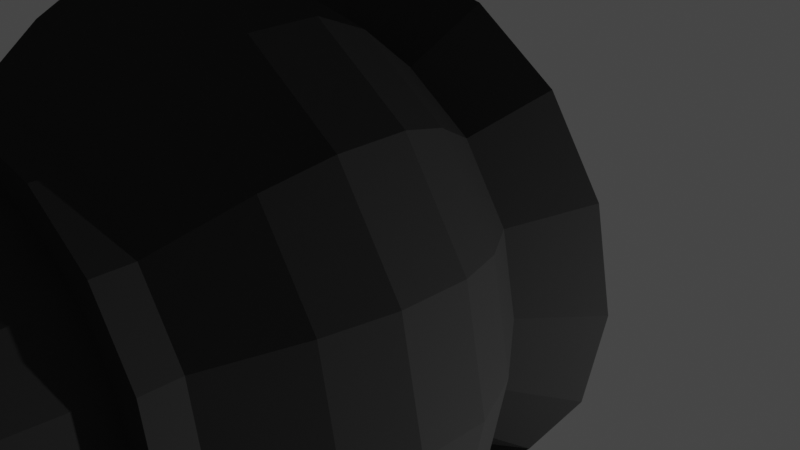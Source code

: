 # Source: pawn.blend  (saved by Blender 2.90.8; exported with 4.5.12 LTS)
import bpy
from mathutils import Matrix  # noqa: F401  (used for matrix-valued properties, if any)

bpy.ops.wm.read_factory_settings(use_empty=True)
scene = bpy.context.scene
scene.name = 'Scene'

# ---- collections
col_collection = bpy.data.collections.new('Collection'); scene.collection.children.link(col_collection)

# ---- materials (node trees are filled in below, after node groups)
mat_material_008 = bpy.data.materials.new('Material.008')
mat_material_008.alpha_threshold = 0.0
mat_material_008.use_transparent_shadow = False
mat_material_008.diffuse_color = (0.04231, 0.04231, 0.04231, 1.0)
mat_material_008.roughness = 0.5
mat_material_008.specular_intensity = 0.0
mat_material_009 = bpy.data.materials.new('Material.009')
mat_material_009.alpha_threshold = 0.0
mat_material_009.use_transparent_shadow = False
mat_material_009.diffuse_color = (0.4575, 0.4575, 0.4575, 1.0)
mat_material_009.roughness = 0.5
mat_material_009.specular_intensity = 0.0

# ---- material node trees

# ---- world
world_world = bpy.data.worlds.new('World'); scene.world = world_world
world_world.use_nodes = True; world_world.node_tree.nodes.clear()
_N = world_world.node_tree.nodes; _L = world_world.node_tree.links
n0 = _N.new('ShaderNodeOutputWorld'); n0.name = 'World Output'; n0.location = (300, 300)
n1 = _N.new('ShaderNodeBackground'); n1.name = 'Background'; n1.location = (10, 300)
n1.inputs[0].default_value = (0.05088, 0.05088, 0.05088, 1.0)
_L.new(n1.outputs[0], n0.inputs[0])
n0.is_active_output = True
world_world.color = (0.05088, 0.05088, 0.05088)
world_world.use_sun_shadow = False
world_world.sun_shadow_jitter_overblur = 0.0

# ---- cameras
cam_camera = bpy.data.cameras.new('Camera')
cam_camera.clip_end = 100.0
cam_camera.ortho_scale = 7.314

# ---- lights
light_light = bpy.data.lights.new('Light', 'POINT')
light_light.transmission_factor = 0.0
light_light.energy = 1000.0
light_light.shadow_soft_size = 0.1
light_light.shadow_maximum_resolution = 0.006
light_light.use_absolute_resolution = True

# ---- meshes
me_sphere_002 = bpy.data.meshes.new('Sphere.002')
me_sphere_002.from_pydata([(3.242e-05, 0.1951, 2.685), (3.242e-05, 0.3827, 2.628), (3.242e-05, 0.5556, 2.536), (3.242e-05, 0.8315, 2.26), (3.242e-05, 0.9239, 2.087), (3.242e-05, 1.0, 1.705), (3.242e-05, 0.9239, 1.322), (3.242e-05, 0.8315, 1.149), (3.242e-05, 0.5556, 0.8731), (3.242e-05, 0.3827, 0.7807), (0.07469, 0.1802, 2.685), (0.1465, 0.3536, 2.628), (0.2126, 0.5133, 2.536), (0.2706, 0.6533, 2.412), (0.3182, 0.7682, 2.26), (0.3536, 0.8536, 2.087), (0.3754, 0.9061, 1.9), (0.3827, 0.9239, 1.705), (0.3754, 0.9061, 1.51), (0.3536, 0.8536, 1.322), (0.3182, 0.7682, 1.149), (0.2706, 0.6533, 0.9975), (0.2126, 0.5133, 0.8731), (0.1465, 0.3536, 0.7807), (0.07469, 0.1802, 0.7238), (0.138, 0.138, 2.685), (0.2706, 0.2706, 2.628), (0.3929, 0.3928, 2.536), (0.5, 0.5, 2.412), (0.588, 0.5879, 2.26), (0.6533, 0.6533, 2.087), (0.6936, 0.6935, 1.9), (0.7071, 0.7071, 1.705), (0.6936, 0.6935, 1.51), (0.6533, 0.6533, 1.322), (0.588, 0.5879, 1.149), (0.5, 0.5, 0.9975), (0.3929, 0.3928, 0.8731), (0.2706, 0.2706, 0.7807), (0.138, 0.138, 0.7238), (0.1803, 0.07466, 2.685), (0.3536, 0.1464, 2.628), (0.5133, 0.2126, 2.536), (0.6533, 0.2706, 2.412), (0.7682, 0.3182, 2.26), (0.8536, 0.3536, 2.087), (0.9062, 0.3753, 1.9), (0.9239, 0.3827, 1.705), (0.9062, 0.3753, 1.51), (0.8536, 0.3536, 1.322), (0.7682, 0.3182, 1.149), (0.6533, 0.2706, 0.9975), (0.5133, 0.2126, 0.8731), (0.3536, 0.1464, 0.7807), (0.1803, 0.07466, 0.7238), (0.1951, 1.907e-06, 2.685), (0.3827, 1.907e-06, 2.628), (0.5556, 1.907e-06, 2.536), (0.7071, 1.907e-06, 2.412), (0.8315, 1.907e-06, 2.26), (0.9239, 1.907e-06, 2.087), (0.9808, 1.907e-06, 1.9), (1.0, 1.907e-06, 1.705), (0.9808, 1.907e-06, 1.51), (0.9239, 1.907e-06, 1.322), (0.8315, 1.907e-06, 1.149), (0.7071, 1.907e-06, 0.9975), (0.5556, 1.907e-06, 0.8731), (0.3827, 1.907e-06, 0.7807), (0.1951, 1.907e-06, 0.7238), (0.1803, -0.07466, 2.685), (0.3536, -0.1464, 2.628), (0.5133, -0.2126, 2.536), (0.6533, -0.2706, 2.412), (0.7682, -0.3182, 2.26), (0.8536, -0.3536, 2.087), (0.9062, -0.3753, 1.9), (0.9239, -0.3827, 1.705), (0.9062, -0.3753, 1.51), (0.8536, -0.3536, 1.322), (0.7682, -0.3182, 1.149), (0.6533, -0.2706, 0.9975), (0.5133, -0.2126, 0.8731), (0.3536, -0.1464, 0.7807), (0.1803, -0.07466, 0.7238), (0.138, -0.1379, 2.685), (0.2706, -0.2706, 2.628), (0.3929, -0.3928, 2.536), (0.5, -0.5, 2.412), (0.588, -0.5879, 2.26), (0.6533, -0.6533, 2.087), (0.6936, -0.6935, 1.9), (0.7071, -0.7071, 1.705), (0.6936, -0.6935, 1.51), (0.6533, -0.6533, 1.322), (0.588, -0.5879, 1.149), (0.5, -0.5, 0.9975), (0.3929, -0.3928, 0.8731), (0.2706, -0.2706, 0.7807), (0.138, -0.1379, 0.7238), (0.07469, -0.1802, 2.685), (0.1465, -0.3536, 2.628), (0.2126, -0.5133, 2.536), (0.2706, -0.6533, 2.412), (0.3182, -0.7682, 2.26), (0.3536, -0.8536, 2.087), (0.3754, -0.9061, 1.9), (0.3827, -0.9239, 1.705), (0.3754, -0.9061, 1.51), (0.3536, -0.8536, 1.322), (0.3182, -0.7682, 1.149), (0.2706, -0.6533, 0.9975), (0.2126, -0.5133, 0.8731), (0.1465, -0.3536, 0.7807), (0.07469, -0.1802, 0.7238), (3.242e-05, -0.1951, 2.685), (3.242e-05, -0.3827, 2.628), (3.242e-05, -0.5556, 2.536), (3.242e-05, -0.7071, 2.412), (3.242e-05, -0.8315, 2.26), (3.242e-05, -0.9239, 2.087), (3.242e-05, -0.9808, 1.9), (3.242e-05, -1.0, 1.705), (3.242e-05, -0.9808, 1.51), (3.242e-05, -0.9239, 1.322), (3.242e-05, -0.8315, 1.149), (3.242e-05, -0.7071, 0.9975), (3.242e-05, -0.5556, 0.8731), (3.242e-05, -0.3827, 0.7807), (3.242e-05, -0.1951, 0.7238), (3.242e-05, 1.907e-06, 2.705), (-0.07463, -0.1802, 2.685), (-0.1464, -0.3536, 2.628), (-0.2126, -0.5133, 2.536), (-0.2706, -0.6533, 2.412), (-0.3182, -0.7682, 2.26), (-0.3535, -0.8536, 2.087), (-0.3753, -0.9061, 1.9), (-0.3827, -0.9239, 1.705), (-0.3753, -0.9061, 1.51), (-0.3535, -0.8536, 1.322), (-0.3182, -0.7682, 1.149), (-0.2706, -0.6533, 0.9975), (-0.2126, -0.5133, 0.8731), (-0.1464, -0.3536, 0.7807), (-0.07463, -0.1802, 0.7238), (3.242e-05, 1.907e-06, 0.7046), (-0.1379, -0.1379, 2.685), (-0.2706, -0.2706, 2.628), (-0.3928, -0.3928, 2.536), (-0.5, -0.5, 2.412), (-0.5879, -0.5879, 2.26), (-0.6532, -0.6533, 2.087), (-0.6935, -0.6935, 1.9), (-0.7071, -0.7071, 1.705), (-0.6935, -0.6935, 1.51), (-0.6532, -0.6533, 1.322), (-0.5879, -0.5879, 1.149), (-0.5, -0.5, 0.9975), (-0.3928, -0.3928, 0.8731), (-0.2706, -0.2706, 0.7807), (-0.1379, -0.1379, 0.7238), (-0.1802, -0.07466, 2.685), (-0.3535, -0.1464, 2.628), (-0.5132, -0.2126, 2.536), (-0.6532, -0.2706, 2.412), (-0.7681, -0.3182, 2.26), (-0.8535, -0.3536, 2.087), (-0.9061, -0.3753, 1.9), (-0.9238, -0.3827, 1.705), (-0.9061, -0.3753, 1.51), (-0.8535, -0.3536, 1.322), (-0.7681, -0.3182, 1.149), (-0.6532, -0.2706, 0.9975), (-0.5132, -0.2126, 0.8731), (-0.3535, -0.1464, 0.7807), (-0.1802, -0.07466, 0.7238), (-0.1951, 1.907e-06, 2.685), (-0.3827, 1.907e-06, 2.628), (-0.5555, 1.907e-06, 2.536), (-0.7071, 1.907e-06, 2.412), (-0.8314, 1.907e-06, 2.26), (-0.9238, 1.907e-06, 2.087), (-0.9808, 1.907e-06, 1.9), (-1.0, 1.907e-06, 1.705), (-0.9808, 1.907e-06, 1.51), (-0.9238, 1.907e-06, 1.322), (-0.8314, 1.907e-06, 1.149), (-0.7071, 1.907e-06, 0.9975), (-0.5555, 1.907e-06, 0.8731), (-0.3827, 1.907e-06, 0.7807), (-0.1951, 1.907e-06, 0.7238), (-0.1802, 0.07466, 2.685), (-0.3535, 0.1464, 2.628), (-0.5132, 0.2126, 2.536), (-0.6532, 0.2706, 2.412), (-0.7681, 0.3182, 2.26), (-0.8535, 0.3536, 2.087), (-0.9061, 0.3753, 1.9), (-0.9238, 0.3827, 1.705), (-0.9061, 0.3753, 1.51), (-0.8535, 0.3536, 1.322), (-0.7681, 0.3182, 1.149), (-0.6532, 0.2706, 0.9975), (-0.5132, 0.2126, 0.8731), (-0.3535, 0.1464, 0.7807), (-0.1802, 0.07466, 0.7238), (-0.1379, 0.138, 2.685), (-0.2706, 0.2706, 2.628), (-0.3928, 0.3928, 2.536), (-0.5, 0.5, 2.412), (-0.5879, 0.5879, 2.26), (-0.6532, 0.6533, 2.087), (-0.6935, 0.6935, 1.9), (-0.7071, 0.7071, 1.705), (-0.6935, 0.6935, 1.51), (-0.6532, 0.6533, 1.322), (-0.5879, 0.5879, 1.149), (-0.5, 0.5, 0.9975), (-0.3928, 0.3928, 0.8731), (-0.2706, 0.2706, 0.7807), (-0.1379, 0.138, 0.7238), (-0.07463, 0.1802, 2.685), (-0.1464, 0.3536, 2.628), (-0.2126, 0.5133, 2.536), (-0.2706, 0.6533, 2.412), (-0.3182, 0.7682, 2.26), (-0.3535, 0.8536, 2.087), (-0.3753, 0.9061, 1.9), (-0.3827, 0.9239, 1.705), (-0.3753, 0.9061, 1.51), (-0.3535, 0.8536, 1.322), (-0.3182, 0.7682, 1.149), (-0.2706, 0.6533, 0.9975), (-0.2126, 0.5133, 0.8731), (-0.1464, 0.3536, 0.7807), (-0.07463, 0.1802, 0.7238), (3.242e-05, 0.7071, 2.412), (3.242e-05, 0.9808, 1.9), (3.242e-05, 0.9808, 1.51), (3.242e-05, 0.7071, 0.9975), (3.242e-05, 0.1951, 0.7238), (3.242e-05, 1.308, -4.197), (-0.5007, 1.209, -4.197), (-0.9252, 0.9252, -4.197), (-1.209, 0.5007, -4.197), (-1.308, 0.0, -4.197), (-1.209, -0.5007, -4.197), (-0.9252, -0.9252, -4.197), (-0.5007, -1.209, -4.197), (3.242e-05, -1.308, -4.197), (0.5008, -1.209, -2.528), (0.9253, -0.9252, -4.197), (1.209, -0.5007, -4.197), (1.308, 1.907e-06, -4.197), (1.209, 0.5007, -4.197), (0.9252, 0.9252, -4.197), (0.5008, 1.209, -4.197), (-0.4005, 0.9671, -3.883), (3.242e-05, 1.047, -3.883), (-0.7401, 0.7402, -3.883), (-0.9671, 0.4006, -3.883), (-1.047, 0.0, -3.883), (-0.9671, -0.4006, -3.883), (-0.7401, -0.7402, -3.883), (-0.4005, -0.9671, -3.883), (3.242e-05, -1.047, -3.883), (0.4006, -0.9671, -3.883), (0.7402, -0.7402, -3.883), (0.9671, -0.4006, -3.883), (1.047, 1.907e-06, -3.883), (0.9671, 0.4006, -3.883), (0.7402, 0.7402, -3.883), (0.4006, 0.9671, -3.883), (-0.4005, 0.9671, -2.313), (3.242e-05, 1.047, -2.313), (-0.7401, 0.7402, -2.313), (-0.9671, 0.4006, -2.313), (-1.047, 0.0, -2.313), (-0.9671, -0.4006, -2.313), (-0.7401, -0.7402, -2.313), (-0.4005, -0.9671, -2.313), (3.242e-05, -1.047, -2.313), (0.4006, -0.9671, -2.313), (0.7402, -0.7402, -2.313), (0.9671, -0.4006, -2.313), (1.047, 1.907e-06, -2.313), (0.9671, 0.4006, -2.313), (0.7402, 0.7402, -2.313), (0.4006, 0.9671, -2.313), (0.4006, 0.9671, -2.13), (0.7402, 0.7402, -2.13), (0.9671, 0.4006, -2.13), (1.047, 1.907e-06, -2.13), (0.9671, -0.4006, -2.13), (0.7402, -0.7402, -2.13), (0.4006, -0.9671, -2.13), (3.242e-05, -1.047, -2.13), (-0.4005, -0.9671, -2.13), (-0.7401, -0.7402, -2.13), (-0.9671, -0.4006, -2.13), (-1.047, 0.0, -2.13), (-0.9671, 0.4006, -2.13), (-0.7401, 0.7402, -2.13), (3.242e-05, 1.047, -2.13), (-0.4005, 0.9671, -2.13), (0.9397, 0.9397, -2.666), (0.9397, 0.9397, -3.531), (1.029, 1.029, -2.94), (1.029, 1.029, -3.257), (1.228, 0.5086, -3.531), (1.228, 0.5086, -2.666), (1.345, 0.557, -3.257), (1.345, 0.557, -2.94), (-0.5085, -1.228, -2.666), (-0.5085, -1.228, -3.531), (-0.557, -1.345, -2.94), (-0.557, -1.345, -3.257), (-0.9397, -0.9397, -3.531), (-0.9397, -0.9397, -2.666), (-1.029, -1.029, -3.257), (-1.029, -1.029, -2.94), (0.5086, 1.228, -2.666), (0.5086, 1.228, -3.531), (0.557, 1.345, -2.94), (0.557, 1.345, -3.257), (3.242e-05, -1.329, -2.666), (3.242e-05, -1.329, -3.531), (3.242e-05, -1.456, -2.94), (3.242e-05, -1.456, -3.257), (-0.5085, 1.228, -2.666), (-0.5085, 1.228, -3.531), (-0.557, 1.345, -2.94), (-0.557, 1.345, -3.257), (3.242e-05, 1.329, -3.531), (3.242e-05, 1.329, -2.666), (3.242e-05, 1.456, -3.257), (3.242e-05, 1.456, -2.94), (0.5086, -1.228, -2.666), (0.5086, -1.228, -3.531), (0.557, -1.345, -2.94), (0.557, -1.345, -3.257), (-0.9397, 0.9397, -2.666), (-0.9397, 0.9397, -3.531), (-1.029, 1.029, -2.94), (-1.029, 1.029, -3.257), (0.9397, -0.9397, -2.666), (0.9397, -0.9397, -3.531), (1.029, -1.029, -2.94), (1.029, -1.029, -3.257), (-1.228, 0.5086, -2.666), (-1.228, 0.5086, -3.531), (-1.345, 0.557, -2.94), (-1.345, 0.557, -3.257), (1.228, -0.5086, -2.666), (1.228, -0.5086, -3.531), (1.345, -0.557, -2.94), (1.345, -0.557, -3.257), (-1.329, 0.0, -2.666), (-1.329, 0.0, -3.531), (-1.456, 0.0, -2.94), (-1.456, 0.0, -3.257), (1.329, 1.907e-06, -2.666), (1.329, 1.907e-06, -3.531), (1.456, 1.907e-06, -2.94), (1.456, 1.907e-06, -3.257), (-1.228, -0.5086, -2.666), (-1.228, -0.5086, -3.531), (-1.345, -0.557, -2.94), (-1.345, -0.557, -3.257), (3.242e-05, 0.8898, -2.13), (0.3405, 0.822, -2.13), (0.8221, 0.3405, -2.13), (0.8898, 1.907e-06, -2.13), (0.6292, -0.6291, -2.13), (0.3405, -0.822, -2.13), (-0.3405, -0.822, -2.13), (-0.6291, -0.6291, -2.13), (-0.8897, 0.0, -2.13), (-0.822, 0.3405, -2.13), (-0.6291, 0.6291, -2.13), (-0.3405, 0.822, -2.13), (0.6292, 0.6291, -2.13), (0.8221, -0.3405, -2.13), (3.242e-05, -0.8897, -2.13), (-0.822, -0.3405, -2.13), (0.5033, 0.5033, 0.4869), (0.6576, 0.2724, 0.4869), (-0.2724, 0.6576, 0.4869), (3.242e-05, 0.7118, 0.4869), (0.2724, -0.6576, 0.4869), (3.242e-05, -0.7118, 0.4869), (-0.7118, 0.0, 0.4869), (-0.6576, 0.2724, 0.4869), (0.7118, 1.907e-06, 0.4869), (0.6576, -0.2724, 0.4869), (0.5034, -0.5033, 0.4869), (-0.5033, 0.5033, 0.4869), (-0.2724, -0.6576, 0.4869), (-0.5033, -0.5033, 0.4869), (0.2724, 0.6576, 0.4869), (-0.6576, -0.2724, 0.4869), (0.2548, -0.6151, -0.3348), (0.2795, -0.6747, -1.299), (3.242e-05, -0.7302, -1.299), (3.242e-05, -0.6658, -0.3348), (-0.6151, 0.2548, -0.3348), (-0.6746, 0.2795, -1.299), (-0.5163, 0.5164, -1.299), (-0.4708, 0.4708, -0.3348), (0.4708, -0.4708, -0.3348), (0.5164, -0.5164, -1.299), (-0.6151, -0.2548, -0.3348), (-0.6746, -0.2794, -1.299), (-0.7302, 0.0, -1.299), (-0.6658, 0.0, -0.3348), (0.6659, 1.907e-06, -0.3348), (0.7303, 1.907e-06, -1.299), (0.6747, -0.2794, -1.299), (0.6152, -0.2548, -0.3348), (-0.4708, -0.4708, -0.3348), (-0.5163, -0.5164, -1.299), (0.6152, 0.2548, -0.3348), (0.6747, 0.2795, -1.299), (-0.2548, -0.6151, -0.3348), (-0.2794, -0.6747, -1.299), (3.242e-05, 0.6658, -0.3348), (3.242e-05, 0.7302, -1.299), (0.2795, 0.6747, -1.299), (0.2548, 0.6152, -0.3348), (0.5164, 0.5164, -1.299), (0.4708, 0.4708, -0.3348), (-0.2548, 0.6152, -0.3348), (-0.2794, 0.6747, -1.299), (0.5461, 0.5461, 0.4869), (0.6174, 0.6173, 0.5857), (0.8066, 0.3341, 0.5857), (0.7136, 0.2956, 0.4869), (-0.2955, 0.7135, 0.4869), (-0.3341, 0.8066, 0.5857), (3.242e-05, 0.8731, 0.5857), (3.242e-05, 0.7723, 0.4869), (0.2956, -0.7135, 0.4869), (0.3341, -0.8066, 0.5857), (3.242e-05, -0.873, 0.5857), (3.242e-05, -0.7723, 0.4869), (-0.7723, 0.0, 0.4869), (-0.873, 0.0, 0.5857), (-0.8066, 0.3341, 0.5857), (-0.7135, 0.2956, 0.4869), (0.8731, 1.907e-06, 0.5857), (0.7724, 1.907e-06, 0.4869), (0.7136, -0.2956, 0.4869), (0.8066, -0.3341, 0.5857), (0.6174, -0.6173, 0.5857), (0.5461, -0.5461, 0.4869), (-0.6173, 0.6173, 0.5857), (-0.5461, 0.5461, 0.4869), (-0.2955, -0.7135, 0.4869), (-0.3341, -0.8066, 0.5857), (-0.6173, -0.6173, 0.5857), (-0.5461, -0.5461, 0.4869), (0.3341, 0.8066, 0.5857), (0.2956, 0.7135, 0.4869), (-0.8066, -0.3341, 0.5857), (-0.7135, -0.2956, 0.4869), (0.6174, 0.6173, 0.6201), (0.5461, 0.5461, 0.7189), (0.7136, 0.2956, 0.7189), (0.8066, 0.3341, 0.6201), (-0.3341, 0.8066, 0.6201), (-0.2955, 0.7135, 0.7189), (3.242e-05, 0.7723, 0.7189), (3.242e-05, 0.8731, 0.6201), (0.3341, -0.8066, 0.6201), (0.2956, -0.7135, 0.7189), (3.242e-05, -0.7723, 0.7189), (3.242e-05, -0.873, 0.6201), (-0.873, 0.0, 0.6201), (-0.7723, 0.0, 0.7189), (-0.7135, 0.2956, 0.7189), (-0.8066, 0.3341, 0.6201), (0.7724, 0.0, 0.7189), (0.8731, 1.907e-06, 0.6201), (0.8066, -0.3341, 0.6201), (0.7136, -0.2956, 0.7189), (0.5461, -0.5461, 0.7189), (0.6174, -0.6173, 0.6201), (-0.5461, 0.5461, 0.7189), (-0.6173, 0.6173, 0.6201), (-0.3341, -0.8066, 0.6201), (-0.2955, -0.7135, 0.7189), (-0.5461, -0.5461, 0.7189), (-0.6173, -0.6173, 0.6201), (0.2956, 0.7135, 0.7189), (0.3341, 0.8066, 0.6201), (-0.7135, -0.2956, 0.7189), (-0.8066, -0.3341, 0.6201)], [], [(3, 237, 13, 14), (8, 240, 21, 22), (4, 3, 14, 15), (9, 8, 22, 23), (238, 4, 15, 16), (241, 9, 23, 24), (5, 238, 16, 17), (239, 5, 17, 18), (1, 0, 10, 11), (6, 239, 18, 19), (2, 1, 11, 12), (7, 6, 19, 20), (237, 2, 12, 13), (240, 7, 20, 21), (20, 19, 34, 35), (13, 12, 27, 28), (21, 20, 35, 36), (14, 13, 28, 29), (22, 21, 36, 37), (15, 14, 29, 30), (23, 22, 37, 38), (16, 15, 30, 31), (24, 23, 38, 39), (17, 16, 31, 32), (147, 131, 115, 130, 162), (18, 17, 32, 33), (11, 10, 25, 26), (19, 18, 33, 34), (12, 11, 26, 27), (39, 38, 53, 54), (32, 31, 46, 47), (33, 32, 47, 48), (26, 25, 40, 41), (34, 33, 48, 49), (27, 26, 41, 42), (35, 34, 49, 50), (28, 27, 42, 43), (36, 35, 50, 51), (29, 28, 43, 44), (37, 36, 51, 52), (30, 29, 44, 45), (38, 37, 52, 53), (31, 30, 45, 46), (51, 50, 65, 66), (44, 43, 58, 59), (52, 51, 66, 67), (45, 44, 59, 60), (53, 52, 67, 68), (46, 45, 60, 61), (54, 53, 68, 69), (47, 46, 61, 62), (114, 129, 146, 99), (48, 47, 62, 63), (41, 40, 55, 56), (49, 48, 63, 64), (42, 41, 56, 57), (50, 49, 64, 65), (43, 42, 57, 58), (63, 62, 77, 78), (56, 55, 70, 71), (64, 63, 78, 79), (57, 56, 71, 72), (65, 64, 79, 80), (58, 57, 72, 73), (66, 65, 80, 81), (59, 58, 73, 74), (67, 66, 81, 82), (60, 59, 74, 75), (68, 67, 82, 83), (61, 60, 75, 76), (69, 68, 83, 84), (62, 61, 76, 77), (74, 73, 88, 89), (82, 81, 96, 97), (75, 74, 89, 90), (83, 82, 97, 98), (76, 75, 90, 91), (84, 83, 98, 99), (77, 76, 91, 92), (429, 428, 427, 426), (78, 77, 92, 93), (71, 70, 85, 86), (79, 78, 93, 94), (72, 71, 86, 87), (80, 79, 94, 95), (73, 72, 87, 88), (81, 80, 95, 96), (93, 92, 107, 108), (86, 85, 100, 101), (94, 93, 108, 109), (87, 86, 101, 102), (95, 94, 109, 110), (88, 87, 102, 103), (96, 95, 110, 111), (89, 88, 103, 104), (97, 96, 111, 112), (90, 89, 104, 105), (98, 97, 112, 113), (91, 90, 105, 106), (99, 98, 113, 114), (92, 91, 106, 107), (146, 236, 241, 24, 39, 54), (176, 191, 146, 129, 145, 161), (112, 111, 126, 127), (105, 104, 119, 120), (113, 112, 127, 128), (106, 105, 120, 121), (114, 113, 128, 129), (107, 106, 121, 122), (108, 107, 122, 123), (101, 100, 115, 116), (109, 108, 123, 124), (102, 101, 116, 117), (110, 109, 124, 125), (103, 102, 117, 118), (111, 110, 125, 126), (104, 103, 118, 119), (116, 115, 131, 132), (124, 123, 139, 140), (117, 116, 132, 133), (125, 124, 140, 141), (118, 117, 133, 134), (126, 125, 141, 142), (119, 118, 134, 135), (127, 126, 142, 143), (120, 119, 135, 136), (128, 127, 143, 144), (121, 120, 136, 137), (129, 128, 144, 145), (122, 121, 137, 138), (123, 122, 138, 139), (136, 135, 151, 152), (144, 143, 159, 160), (137, 136, 152, 153), (145, 144, 160, 161), (138, 137, 153, 154), (139, 138, 154, 155), (132, 131, 147, 148), (140, 139, 155, 156), (133, 132, 148, 149), (141, 140, 156, 157), (134, 133, 149, 150), (142, 141, 157, 158), (135, 134, 150, 151), (143, 142, 158, 159), (156, 155, 170, 171), (149, 148, 163, 164), (157, 156, 171, 172), (150, 149, 164, 165), (158, 157, 172, 173), (151, 150, 165, 166), (159, 158, 173, 174), (152, 151, 166, 167), (160, 159, 174, 175), (153, 152, 167, 168), (161, 160, 175, 176), (154, 153, 168, 169), (206, 221, 236, 146, 191), (155, 154, 169, 170), (148, 147, 162, 163), (175, 174, 189, 190), (168, 167, 182, 183), (176, 175, 190, 191), (169, 168, 183, 184), (170, 169, 184, 185), (163, 162, 177, 178), (171, 170, 185, 186), (164, 163, 178, 179), (172, 171, 186, 187), (165, 164, 179, 180), (173, 172, 187, 188), (166, 165, 180, 181), (174, 173, 188, 189), (167, 166, 181, 182), (187, 186, 201, 202), (180, 179, 194, 195), (188, 187, 202, 203), (181, 180, 195, 196), (189, 188, 203, 204), (182, 181, 196, 197), (190, 189, 204, 205), (183, 182, 197, 198), (191, 190, 205, 206), (184, 183, 198, 199), (192, 177, 162, 130, 222, 207), (185, 184, 199, 200), (178, 177, 192, 193), (186, 185, 200, 201), (179, 178, 193, 194), (206, 205, 220, 221), (199, 198, 213, 214), (130, 115, 100, 85), (200, 199, 214, 215), (193, 192, 207, 208), (201, 200, 215, 216), (194, 193, 208, 209), (202, 201, 216, 217), (195, 194, 209, 210), (203, 202, 217, 218), (196, 195, 210, 211), (204, 203, 218, 219), (197, 196, 211, 212), (205, 204, 219, 220), (198, 197, 212, 213), (210, 209, 224, 225), (218, 217, 232, 233), (211, 210, 225, 226), (219, 218, 233, 234), (212, 211, 226, 227), (220, 219, 234, 235), (213, 212, 227, 228), (221, 220, 235, 236), (214, 213, 228, 229), (69, 84, 99, 146, 54), (215, 214, 229, 230), (208, 207, 222, 223), (216, 215, 230, 231), (209, 208, 223, 224), (217, 216, 231, 232), (229, 228, 238, 5), (230, 229, 5, 239), (223, 222, 0, 1), (231, 230, 239, 6), (224, 223, 1, 2), (232, 231, 6, 7), (225, 224, 2, 237), (233, 232, 7, 240), (226, 225, 237, 3), (234, 233, 240, 8), (227, 226, 3, 4), (235, 234, 8, 9), (228, 227, 4, 238), (236, 235, 9, 241), (243, 242, 257, 256, 255, 254, 253, 252, 251, 250, 249, 248, 247, 246, 245, 244), (272, 273, 323, 307), (256, 257, 273, 272), (249, 250, 266, 265), (242, 243, 258, 259), (257, 242, 259, 273), (250, 251, 267, 266), (243, 244, 260, 258), (251, 252, 268, 267), (244, 245, 261, 260), (252, 253, 269, 268), (245, 246, 262, 261), (253, 254, 270, 269), (246, 247, 263, 262), (254, 255, 271, 270), (247, 248, 264, 263), (255, 256, 272, 271), (248, 249, 265, 264), (277, 278, 301, 302), (265, 266, 327, 315), (271, 272, 307, 310), (264, 265, 315, 318), (258, 260, 343, 331), (266, 267, 339, 327), (335, 330, 274, 275), (259, 258, 331, 334), (260, 261, 351, 343), (268, 269, 355, 347), (261, 262, 359, 351), (269, 270, 363, 355), (262, 263, 367, 359), (270, 271, 310, 363), (263, 264, 318, 367), (273, 259, 334, 323), (319, 314, 281, 280), (358, 366, 279, 278), (354, 362, 286, 285), (350, 358, 278, 277), (346, 354, 285, 284), (342, 350, 277, 276), (338, 346, 284, 283), (330, 342, 276, 274), (326, 338, 283, 282), (322, 335, 275, 289), (267, 268, 347, 339), (314, 326, 282, 281), (306, 322, 289, 288), (366, 319, 280, 279), (362, 311, 287, 286), (319, 366, 368, 321), (321, 368, 369, 320), (320, 369, 367, 318), (311, 362, 364, 313), (313, 364, 365, 312), (312, 365, 363, 310), (366, 358, 360, 368), (368, 360, 361, 369), (369, 361, 359, 367), (362, 354, 356, 364), (364, 356, 357, 365), (365, 357, 355, 363), (358, 350, 352, 360), (360, 352, 353, 361), (361, 353, 351, 359), (354, 346, 348, 356), (356, 348, 349, 357), (357, 349, 347, 355), (350, 342, 344, 352), (352, 344, 345, 353), (353, 345, 343, 351), (346, 338, 340, 348), (348, 340, 341, 349), (349, 341, 339, 347), (342, 330, 332, 344), (344, 332, 333, 345), (345, 333, 331, 343), (338, 326, 328, 340), (340, 328, 329, 341), (341, 329, 327, 339), (335, 322, 324, 337), (337, 324, 325, 336), (336, 325, 323, 334), (330, 335, 337, 332), (332, 337, 336, 333), (333, 336, 334, 331), (326, 314, 316, 328), (328, 316, 317, 329), (329, 317, 315, 327), (322, 306, 308, 324), (324, 308, 309, 325), (325, 309, 307, 323), (314, 319, 321, 316), (316, 321, 320, 317), (317, 320, 318, 315), (306, 311, 313, 308), (308, 313, 312, 309), (309, 312, 310, 307), (311, 306, 288, 287), (285, 286, 293, 294), (278, 279, 300, 301), (286, 287, 292, 293), (279, 280, 299, 300), (287, 288, 291, 292), (280, 281, 298, 299), (288, 289, 290, 291), (281, 282, 297, 298), (275, 274, 305, 304), (289, 275, 304, 290), (282, 283, 296, 297), (274, 276, 303, 305), (283, 284, 295, 296), (276, 277, 302, 303), (284, 285, 294, 295), (407, 408, 380, 379), (372, 292, 291, 382), (373, 293, 292, 372), (447, 464, 497, 478), (412, 420, 399, 401), (410, 419, 395, 396), (403, 404, 384, 375), (426, 432, 388, 389), (417, 418, 383, 373), (422, 431, 386, 387), (415, 412, 401, 392), (431, 429, 400, 386), (409, 406, 393, 397), (420, 424, 398, 399), (402, 410, 396, 390), (404, 425, 376, 384), (428, 430, 382, 371), (427, 428, 371, 370), (432, 409, 397, 388), (402, 390, 391, 405), (406, 415, 392, 393), (414, 407, 379, 378), (416, 422, 387, 394), (425, 421, 377, 376), (413, 414, 378, 385), (419, 416, 394, 395), (429, 426, 389, 400), (424, 405, 391, 398), (421, 413, 385, 377), (408, 433, 381, 380), (411, 403, 375, 374), (430, 423, 372, 382), (423, 417, 373, 372), (409, 408, 407, 406), (424, 425, 404, 405), (130, 85, 70, 55, 40, 25), (432, 433, 408, 409), (431, 430, 428, 429), (420, 421, 425, 424), (410, 411, 418, 419), (406, 407, 414, 415), (426, 427, 433, 432), (415, 414, 413, 412), (405, 404, 403, 402), (412, 413, 421, 420), (222, 130, 25, 10, 0), (416, 417, 423, 422), (422, 423, 430, 431), (419, 418, 417, 416), (433, 427, 370, 381), (402, 403, 411, 410), (464, 460, 493, 497), (450, 436, 469, 483), (436, 435, 466, 469), (454, 453, 484, 487), (459, 444, 477, 490), (456, 448, 481, 489), (440, 439, 470, 473), (453, 450, 483, 484), (435, 462, 495, 466), (448, 447, 478, 481), (460, 459, 490, 493), (439, 456, 489, 470), (462, 440, 473, 495), (443, 454, 487, 474), (444, 443, 474, 477), (471, 488, 480, 479, 496, 492, 491, 476, 475, 486, 485, 482, 468, 467, 494, 472), (394, 387, 386, 400, 389, 388, 397, 393, 392, 446, 449, 457, 438, 441, 463, 434, 437, 451, 452, 455, 442, 445, 458, 398, 391, 390, 396, 395), (401, 399, 398, 458, 461, 465, 446, 392), (418, 411, 374, 383), (435, 436, 437, 434), (439, 440, 441, 438), (443, 444, 445, 442), (447, 448, 449, 446), (436, 450, 451, 437), (453, 454, 455, 452), (448, 456, 457, 449), (450, 453, 452, 451), (459, 460, 461, 458), (440, 462, 463, 441), (454, 443, 442, 455), (460, 464, 465, 461), (462, 435, 434, 463), (444, 459, 458, 445), (456, 439, 438, 457), (464, 447, 446, 465), (467, 468, 469, 466), (471, 472, 473, 470), (475, 476, 477, 474), (479, 480, 481, 478), (468, 482, 483, 469), (485, 486, 487, 484), (480, 488, 489, 481), (482, 485, 484, 483), (491, 492, 493, 490), (472, 494, 495, 473), (486, 475, 474, 487), (492, 496, 497, 493), (494, 467, 466, 495), (476, 491, 490, 477), (488, 471, 470, 489), (496, 479, 478, 497), (291, 290, 371, 382), (290, 304, 370, 371), (370, 304, 305, 381), (305, 303, 380, 381), (380, 303, 302, 379), (383, 294, 293, 373), (374, 295, 294, 383), (296, 295, 374, 375), (384, 297, 296, 375), (298, 297, 384, 376), (299, 298, 376, 377), (300, 299, 377, 385), (301, 300, 385, 378), (379, 302, 301, 378)])
me_sphere_002.materials.append(mat_material_008)
me_sphere_002.materials.append(mat_material_009)
me_sphere_002.use_remesh_preserve_volume = False
me_sphere_002.use_remesh_preserve_attributes = False
me_sphere_002.use_mirror_vertex_groups = False
me_sphere_002.update()

# ---- objects
ob_light = bpy.data.objects.new('Light', light_light)
ob_camera = bpy.data.objects.new('Camera', cam_camera)
ob_pawn_000 = bpy.data.objects.new('Pawn.000', me_sphere_002)

# ---- transforms, parenting, visibility, modifiers, constraints
ob_light.location = (8.739, 1.005, -1.322)
ob_light.rotation_euler = (0.6503, 0.05522, 1.866)
ob_light.lock_rotations_4d = False
ob_light.empty_display_type = 'ARROWS'
ob_light.color = (0.0, 0.0, 0.0, 0.0)
ob_light.lineart.crease_threshold = 0.0
ob_camera.location = (7.359, -6.926, 4.958)
ob_camera.rotation_euler = (1.109, 0.0, 0.8149)
ob_camera.lock_rotations_4d = False
ob_camera.empty_display_type = 'ARROWS'
ob_camera.color = (0.0, 0.0, 0.0, 0.0)
ob_camera.display_type = 'WIRE'
ob_camera.lineart.crease_threshold = 0.0
ob_pawn_000.location = (0.0, -8.388, 0.0)
ob_pawn_000.rotation_euler = (1.571, -0.0, 0.0)
ob_pawn_000.scale = (2.0, 2.0, 2.0)
ob_pawn_000.lineart.crease_threshold = 0.0

# ---- collection membership
col_collection.objects.link(ob_light)
col_collection.objects.link(ob_camera)
col_collection.objects.link(ob_pawn_000)

# ---- scene / render settings (as saved in the file)
scene.camera = ob_camera
scene.frame_start = 1; scene.frame_end = 250; scene.frame_set(1)
scene.render.engine = 'BLENDER_EEVEE_NEXT'
scene.cycles.use_denoising = False
scene.cycles.samples = 128
scene.cycles.sampling_pattern = 'TABULATED_SOBOL'
scene.cycles.use_adaptive_sampling = False
scene.cycles.use_light_tree = False
scene.view_settings.view_transform = 'Filmic'
bpy.context.view_layer.update()
